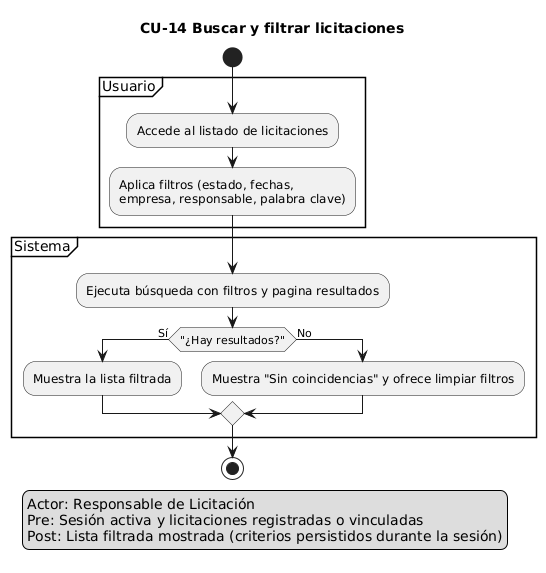

The diagram above was rendered by PlantUML. Its source (embedded in the PNG):
@startuml
title CU-14 Buscar y filtrar licitaciones
skinparam shadowing false

start
legend left
Actor: Responsable de Licitación
Pre: Sesión activa y licitaciones registradas o vinculadas
Post: Lista filtrada mostrada (criterios persistidos durante la sesión)
endlegend

partition "Usuario" {
  :Accede al listado de licitaciones;
  :Aplica filtros (estado, fechas,\nempresa, responsable, palabra clave);
}
partition "Sistema" {
  :Ejecuta búsqueda con filtros y pagina resultados;
  if ("¿Hay resultados?") then (Sí)
    :Muestra la lista filtrada;
  else (No)
    :Muestra "Sin coincidencias" y ofrece limpiar filtros;
  endif
}
stop
@enduml